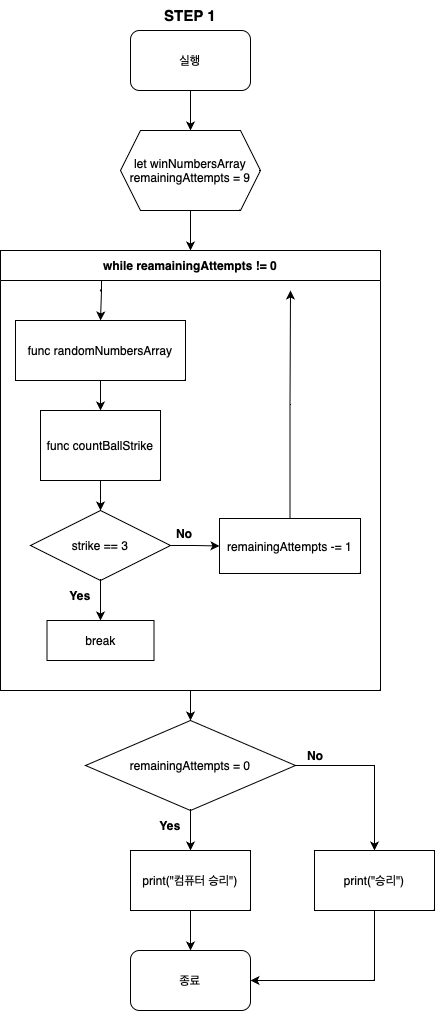

The diagram above was exported from draw.io. Its source (the exported page's mxGraphModel, read from the mxfile embedded in the PNG):
<mxGraphModel dx="1434" dy="804" grid="1" gridSize="10" guides="1" tooltips="1" connect="1" arrows="1" fold="1" page="1" pageScale="1" pageWidth="827" pageHeight="1169" math="0" shadow="0">
  <root>
    <mxCell id="0" />
    <mxCell id="1" parent="0" />
    <mxCell id="1Qhq055HCFj9w9CKu-Pl-35" style="edgeStyle=orthogonalEdgeStyle;rounded=0;orthogonalLoop=1;jettySize=auto;html=1;exitX=0.5;exitY=1;exitDx=0;exitDy=0;entryX=0.5;entryY=0;entryDx=0;entryDy=0;" parent="1" source="1Qhq055HCFj9w9CKu-Pl-1" target="1Qhq055HCFj9w9CKu-Pl-3" edge="1">
      <mxGeometry relative="1" as="geometry" />
    </mxCell>
    <mxCell id="1Qhq055HCFj9w9CKu-Pl-1" value="실행" style="rounded=1;whiteSpace=wrap;html=1;" parent="1" vertex="1">
      <mxGeometry x="205" y="60" width="120" height="60" as="geometry" />
    </mxCell>
    <mxCell id="1Qhq055HCFj9w9CKu-Pl-36" style="edgeStyle=orthogonalEdgeStyle;rounded=0;orthogonalLoop=1;jettySize=auto;html=1;exitX=0.5;exitY=1;exitDx=0;exitDy=0;entryX=0.5;entryY=0;entryDx=0;entryDy=0;" parent="1" source="1Qhq055HCFj9w9CKu-Pl-3" target="1Qhq055HCFj9w9CKu-Pl-5" edge="1">
      <mxGeometry relative="1" as="geometry" />
    </mxCell>
    <mxCell id="1Qhq055HCFj9w9CKu-Pl-3" value="let winNumbersArray&lt;br&gt;remainingAttempts = 9" style="shape=hexagon;perimeter=hexagonPerimeter2;whiteSpace=wrap;html=1;fixedSize=1;" parent="1" vertex="1">
      <mxGeometry x="195" y="160" width="140" height="80" as="geometry" />
    </mxCell>
    <mxCell id="1Qhq055HCFj9w9CKu-Pl-25" style="edgeStyle=orthogonalEdgeStyle;rounded=0;orthogonalLoop=1;jettySize=auto;html=1;exitX=0.5;exitY=1;exitDx=0;exitDy=0;entryX=0.5;entryY=0;entryDx=0;entryDy=0;" parent="1" source="1Qhq055HCFj9w9CKu-Pl-5" target="1Qhq055HCFj9w9CKu-Pl-24" edge="1">
      <mxGeometry relative="1" as="geometry" />
    </mxCell>
    <mxCell id="1Qhq055HCFj9w9CKu-Pl-5" value="while reamainingAttempts != 0" style="swimlane;whiteSpace=wrap;html=1;startSize=30;" parent="1" vertex="1">
      <mxGeometry x="75" y="280" width="380" height="440" as="geometry" />
    </mxCell>
    <mxCell id="1Qhq055HCFj9w9CKu-Pl-20" style="edgeStyle=orthogonalEdgeStyle;rounded=0;orthogonalLoop=1;jettySize=auto;html=1;exitX=0.5;exitY=1;exitDx=0;exitDy=0;entryX=0.5;entryY=0;entryDx=0;entryDy=0;" parent="1Qhq055HCFj9w9CKu-Pl-5" source="1Qhq055HCFj9w9CKu-Pl-2" target="1Qhq055HCFj9w9CKu-Pl-6" edge="1">
      <mxGeometry relative="1" as="geometry" />
    </mxCell>
    <mxCell id="1Qhq055HCFj9w9CKu-Pl-2" value="func randomNumbersArray" style="rounded=0;whiteSpace=wrap;html=1;" parent="1Qhq055HCFj9w9CKu-Pl-5" vertex="1">
      <mxGeometry x="15" y="70" width="170" height="60" as="geometry" />
    </mxCell>
    <mxCell id="1Qhq055HCFj9w9CKu-Pl-19" style="edgeStyle=orthogonalEdgeStyle;rounded=0;orthogonalLoop=1;jettySize=auto;html=1;exitX=0.5;exitY=1;exitDx=0;exitDy=0;entryX=0.5;entryY=0;entryDx=0;entryDy=0;" parent="1Qhq055HCFj9w9CKu-Pl-5" source="1Qhq055HCFj9w9CKu-Pl-6" target="1Qhq055HCFj9w9CKu-Pl-8" edge="1">
      <mxGeometry relative="1" as="geometry" />
    </mxCell>
    <mxCell id="1Qhq055HCFj9w9CKu-Pl-6" value="func countBallStrike" style="rounded=0;whiteSpace=wrap;html=1;" parent="1Qhq055HCFj9w9CKu-Pl-5" vertex="1">
      <mxGeometry x="40" y="160" width="120" height="70" as="geometry" />
    </mxCell>
    <mxCell id="1Qhq055HCFj9w9CKu-Pl-10" style="edgeStyle=orthogonalEdgeStyle;rounded=0;orthogonalLoop=1;jettySize=auto;html=1;exitX=0.5;exitY=1;exitDx=0;exitDy=0;entryX=0.5;entryY=0;entryDx=0;entryDy=0;" parent="1Qhq055HCFj9w9CKu-Pl-5" source="1Qhq055HCFj9w9CKu-Pl-8" target="1Qhq055HCFj9w9CKu-Pl-9" edge="1">
      <mxGeometry relative="1" as="geometry">
        <mxPoint x="43.5" y="420" as="targetPoint" />
      </mxGeometry>
    </mxCell>
    <mxCell id="1ThYEXdS5bFFdZbdPjpU-7" value="" style="edgeStyle=orthogonalEdgeStyle;rounded=0;orthogonalLoop=1;jettySize=auto;html=1;" edge="1" parent="1Qhq055HCFj9w9CKu-Pl-5" source="1Qhq055HCFj9w9CKu-Pl-8" target="1ThYEXdS5bFFdZbdPjpU-6">
      <mxGeometry relative="1" as="geometry" />
    </mxCell>
    <mxCell id="1Qhq055HCFj9w9CKu-Pl-8" value="strike == 3" style="rhombus;whiteSpace=wrap;html=1;" parent="1Qhq055HCFj9w9CKu-Pl-5" vertex="1">
      <mxGeometry x="30" y="260" width="140" height="70" as="geometry" />
    </mxCell>
    <mxCell id="1Qhq055HCFj9w9CKu-Pl-9" value="break" style="rounded=0;whiteSpace=wrap;html=1;" parent="1Qhq055HCFj9w9CKu-Pl-5" vertex="1">
      <mxGeometry x="46.5" y="370" width="107" height="40" as="geometry" />
    </mxCell>
    <mxCell id="1Qhq055HCFj9w9CKu-Pl-23" value="" style="endArrow=classic;html=1;rounded=0;exitX=0.5;exitY=0;exitDx=0;exitDy=0;entryX=0.5;entryY=0;entryDx=0;entryDy=0;" parent="1Qhq055HCFj9w9CKu-Pl-5" edge="1" target="1Qhq055HCFj9w9CKu-Pl-2">
      <mxGeometry width="50" height="50" relative="1" as="geometry">
        <mxPoint x="101" y="30" as="sourcePoint" />
        <mxPoint x="96" y="70" as="targetPoint" />
        <Array as="points">
          <mxPoint x="101" y="40" />
        </Array>
      </mxGeometry>
    </mxCell>
    <mxCell id="1ThYEXdS5bFFdZbdPjpU-1" value="Yes" style="text;html=1;strokeColor=none;fillColor=none;align=center;verticalAlign=middle;whiteSpace=wrap;rounded=0;fontStyle=1" vertex="1" parent="1Qhq055HCFj9w9CKu-Pl-5">
      <mxGeometry x="50" y="330" width="60" height="30" as="geometry" />
    </mxCell>
    <mxCell id="1ThYEXdS5bFFdZbdPjpU-6" value="remainingAttempts -= 1" style="whiteSpace=wrap;html=1;" vertex="1" parent="1Qhq055HCFj9w9CKu-Pl-5">
      <mxGeometry x="219" y="268" width="141" height="55" as="geometry" />
    </mxCell>
    <mxCell id="1ThYEXdS5bFFdZbdPjpU-2" value="No" style="text;html=1;strokeColor=none;fillColor=none;align=center;verticalAlign=middle;whiteSpace=wrap;rounded=0;fontStyle=1" vertex="1" parent="1Qhq055HCFj9w9CKu-Pl-5">
      <mxGeometry x="153.5" y="268" width="60" height="30" as="geometry" />
    </mxCell>
    <mxCell id="1Qhq055HCFj9w9CKu-Pl-28" value="" style="edgeStyle=orthogonalEdgeStyle;rounded=0;orthogonalLoop=1;jettySize=auto;html=1;" parent="1" source="1Qhq055HCFj9w9CKu-Pl-24" target="1Qhq055HCFj9w9CKu-Pl-27" edge="1">
      <mxGeometry relative="1" as="geometry" />
    </mxCell>
    <mxCell id="1Qhq055HCFj9w9CKu-Pl-33" value="" style="edgeStyle=orthogonalEdgeStyle;rounded=0;orthogonalLoop=1;jettySize=auto;html=1;" parent="1" source="1Qhq055HCFj9w9CKu-Pl-24" target="1Qhq055HCFj9w9CKu-Pl-32" edge="1">
      <mxGeometry relative="1" as="geometry" />
    </mxCell>
    <mxCell id="1Qhq055HCFj9w9CKu-Pl-24" value="remainingAttempts = 0" style="rhombus;whiteSpace=wrap;html=1;" parent="1" vertex="1">
      <mxGeometry x="160" y="750" width="210" height="90" as="geometry" />
    </mxCell>
    <mxCell id="1Qhq055HCFj9w9CKu-Pl-31" value="" style="edgeStyle=orthogonalEdgeStyle;rounded=0;orthogonalLoop=1;jettySize=auto;html=1;" parent="1" source="1Qhq055HCFj9w9CKu-Pl-27" target="1Qhq055HCFj9w9CKu-Pl-30" edge="1">
      <mxGeometry relative="1" as="geometry" />
    </mxCell>
    <mxCell id="1Qhq055HCFj9w9CKu-Pl-27" value="print(&quot;컴퓨터 승리&quot;)" style="whiteSpace=wrap;html=1;" parent="1" vertex="1">
      <mxGeometry x="205" y="880" width="120" height="60" as="geometry" />
    </mxCell>
    <mxCell id="1Qhq055HCFj9w9CKu-Pl-30" value="종료" style="rounded=1;whiteSpace=wrap;html=1;" parent="1" vertex="1">
      <mxGeometry x="205" y="980" width="120" height="60" as="geometry" />
    </mxCell>
    <mxCell id="1Qhq055HCFj9w9CKu-Pl-34" style="edgeStyle=orthogonalEdgeStyle;rounded=0;orthogonalLoop=1;jettySize=auto;html=1;exitX=0.5;exitY=1;exitDx=0;exitDy=0;entryX=1;entryY=0.5;entryDx=0;entryDy=0;" parent="1" source="1Qhq055HCFj9w9CKu-Pl-32" target="1Qhq055HCFj9w9CKu-Pl-30" edge="1">
      <mxGeometry relative="1" as="geometry" />
    </mxCell>
    <mxCell id="1Qhq055HCFj9w9CKu-Pl-32" value="print(&quot;승리&quot;)" style="whiteSpace=wrap;html=1;" parent="1" vertex="1">
      <mxGeometry x="389" y="880" width="120" height="60" as="geometry" />
    </mxCell>
    <mxCell id="1Qhq055HCFj9w9CKu-Pl-37" value="STEP 1" style="text;html=1;strokeColor=none;fillColor=none;align=center;verticalAlign=middle;whiteSpace=wrap;rounded=0;fontStyle=1;fontSize=15;" parent="1" vertex="1">
      <mxGeometry x="235" y="30" width="60" height="30" as="geometry" />
    </mxCell>
    <mxCell id="1ThYEXdS5bFFdZbdPjpU-3" value="Yes" style="text;html=1;strokeColor=none;fillColor=none;align=center;verticalAlign=middle;whiteSpace=wrap;rounded=0;fontStyle=1" vertex="1" parent="1">
      <mxGeometry x="215" y="840" width="60" height="30" as="geometry" />
    </mxCell>
    <mxCell id="1ThYEXdS5bFFdZbdPjpU-4" value="No" style="text;html=1;strokeColor=none;fillColor=none;align=center;verticalAlign=middle;whiteSpace=wrap;rounded=0;fontStyle=1" vertex="1" parent="1">
      <mxGeometry x="360" y="770" width="60" height="30" as="geometry" />
    </mxCell>
    <mxCell id="1ThYEXdS5bFFdZbdPjpU-8" style="edgeStyle=orthogonalEdgeStyle;rounded=0;orthogonalLoop=1;jettySize=auto;html=1;exitX=0.5;exitY=0;exitDx=0;exitDy=0;" edge="1" parent="1" source="1ThYEXdS5bFFdZbdPjpU-6">
      <mxGeometry relative="1" as="geometry">
        <mxPoint x="365" y="320" as="targetPoint" />
      </mxGeometry>
    </mxCell>
  </root>
</mxGraphModel>